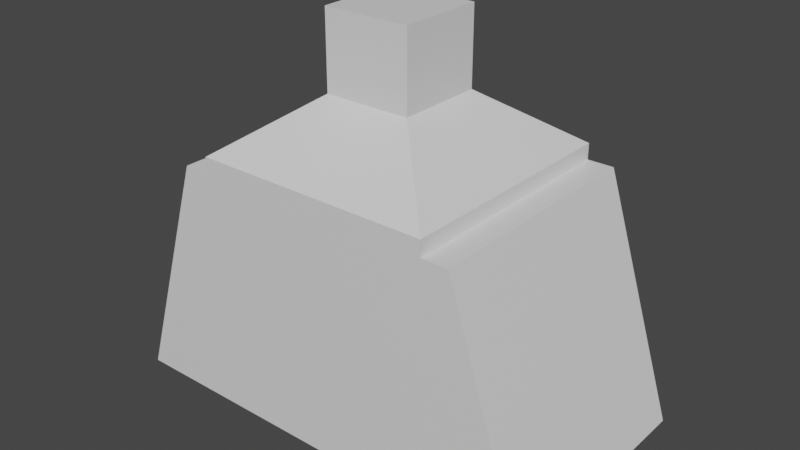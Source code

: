 # Source: miniCanon.blend  (saved by Blender 2.82.7; exported with 4.5.12 LTS)
import bpy
from mathutils import Matrix  # noqa: F401  (used for matrix-valued properties, if any)

bpy.ops.wm.read_factory_settings(use_empty=True)
scene = bpy.context.scene
scene.name = 'Scene'

# ---- collections
col_collection = bpy.data.collections.new('Collection'); scene.collection.children.link(col_collection)

# ---- materials (node trees are filled in below, after node groups)
mat_material_001 = bpy.data.materials.new('Material.001')
mat_material_001.use_transparent_shadow = False
mat_material_001.diffuse_color = (0.1902, 0.1817, 0.1711, 1.0)
mat_material_002 = bpy.data.materials.new('Material.002')
mat_material_002.use_transparent_shadow = False
mat_material_002.diffuse_color = (0.8, 0.05746, 0.05746, 1.0)
mat_material_003 = bpy.data.materials.new('Material.003')
mat_material_003.use_transparent_shadow = False
mat_material_003.diffuse_color = (0.04696, 0.04696, 0.04696, 1.0)

# ---- material node trees
mat_material_001.use_nodes = True; mat_material_001.node_tree.nodes.clear()
_N = mat_material_001.node_tree.nodes; _L = mat_material_001.node_tree.links
n0 = _N.new('ShaderNodeOutputMaterial'); n0.name = 'Material Output'; n0.location = (300, 300)
n1 = _N.new('ShaderNodeBsdfPrincipled'); n1.name = 'Principled BSDF'; n1.location = (10, 300)
n1.distribution = 'GGX'
n1.subsurface_method = 'BURLEY'
n1.inputs[3].default_value = 1.45
n1.inputs[27].default_value = (0.0, 0.0, 0.0, 1.0)
n1.inputs[28].default_value = 1.0
_L.new(n1.outputs[0], n0.inputs[0])
n0.is_active_output = True
mat_material_002.use_nodes = True; mat_material_002.node_tree.nodes.clear()
_N = mat_material_002.node_tree.nodes; _L = mat_material_002.node_tree.links
n0 = _N.new('ShaderNodeOutputMaterial'); n0.name = 'Material Output'; n0.location = (300, 300)
n1 = _N.new('ShaderNodeBsdfPrincipled'); n1.name = 'Principled BSDF'; n1.location = (10, 300)
n1.distribution = 'GGX'
n1.subsurface_method = 'BURLEY'
n1.inputs[3].default_value = 1.45
n1.inputs[27].default_value = (0.0, 0.0, 0.0, 1.0)
n1.inputs[28].default_value = 1.0
_L.new(n1.outputs[0], n0.inputs[0])
n0.is_active_output = True
mat_material_003.use_nodes = True; mat_material_003.node_tree.nodes.clear()
_N = mat_material_003.node_tree.nodes; _L = mat_material_003.node_tree.links
n0 = _N.new('ShaderNodeOutputMaterial'); n0.name = 'Material Output'; n0.location = (300, 300)
n1 = _N.new('ShaderNodeBsdfPrincipled'); n1.name = 'Principled BSDF'; n1.location = (10, 300)
n1.distribution = 'GGX'
n1.subsurface_method = 'BURLEY'
n1.inputs[3].default_value = 1.45
n1.inputs[27].default_value = (0.0, 0.0, 0.0, 1.0)
n1.inputs[28].default_value = 1.0
_L.new(n1.outputs[0], n0.inputs[0])
n0.is_active_output = True

# ---- world
world_world = bpy.data.worlds.new('World'); scene.world = world_world
world_world.use_nodes = True; world_world.node_tree.nodes.clear()
_N = world_world.node_tree.nodes; _L = world_world.node_tree.links
n0 = _N.new('ShaderNodeOutputWorld'); n0.name = 'World Output'; n0.location = (300, 300)
n1 = _N.new('ShaderNodeBackground'); n1.name = 'Background'; n1.location = (10, 300)
n1.inputs[0].default_value = (0.05088, 0.05088, 0.05088, 1.0)
_L.new(n1.outputs[0], n0.inputs[0])
n0.is_active_output = True
world_world.color = (0.05088, 0.05088, 0.05088)
world_world.use_sun_shadow = False
world_world.sun_shadow_jitter_overblur = 0.0

# ---- meshes
me_cube = bpy.data.meshes.new('Cube')
me_cube.from_pydata([(1.0, 1.0, 1.0), (1.0, 1.0, -1.0), (1.0, -1.0, 1.0), (1.0, -1.0, -1.0), (0.3663, -0.3663, 1.589), (0.3663, 0.3663, 1.589), (1.0, -1.0, 1.133), (1.0, 1.0, 1.133), (0.3663, -0.3663, 2.23), (0.3663, 0.3663, 2.23), (1.222, 1.0, 1.0), (1.864, 1.0, -1.0), (1.222, -1.0, 1.0), (1.864, -1.0, -1.0), (0.0, 1.0, -1.0), (0.0, -1.0, 1.0), (0.0, -1.0, -1.0), (0.0, 1.0, 1.0), (0.0, -0.3663, 1.589), (0.0, 0.3663, 1.589), (0.0, 1.0, 1.133), (0.0, -1.0, 1.133), (0.0, -0.3663, 2.23), (0.0, 0.3663, 2.23)], [], [(21, 6, 4, 18), (14, 1, 3, 16), (3, 1, 11, 13), (14, 17, 0, 1), (6, 7, 5, 4), (2, 0, 7, 6), (15, 2, 6, 21), (18, 4, 8, 22), (4, 5, 9, 8), (11, 10, 12, 13), (0, 2, 12, 10), (2, 3, 13, 12), (1, 0, 10, 11), (5, 19, 23, 9), (9, 23, 22, 8), (0, 17, 20, 7), (7, 20, 19, 5), (3, 2, 15, 16)])
me_cube.polygons.foreach_set('material_index', [0, 0, 0, 2, 0, 2, 2, 1, 1, 2, 2, 2, 2, 1, 1, 2, 0, 2])
_uv = me_cube.uv_layers.new(name='UVMap')
_uv.uv.foreach_set('vector', [0.625, 0.875, 0.625, 0.75, 0.625, 0.75, 0.625, 0.875, 0.25, 0.5, 0.375, 0.5, 0.375, 0.75, 0.25, 0.75, 0.375, 0.75, 0.375, 0.5, 0.375, 0.5, 0.375, 0.75, 0.375, 0.375, 0.625, 0.375, 0.625, 0.5, 0.375, 0.5, 0.625, 0.75, 0.625, 0.5, 0.625, 0.5, 0.625, 0.75, 0.625, 0.75, 0.625, 0.5, 0.625, 0.5, 0.625, 0.75, 0.625, 0.875, 0.625, 0.75, 0.625, 0.75, 0.625, 0.875, 0.625, 0.875, 0.625, 0.75, 0.625, 0.75, 0.625, 0.875, 0.625, 0.75, 0.625, 0.5, 0.625, 0.5, 0.625, 0.75, 0.375, 0.5, 0.625, 0.5, 0.625, 0.75, 0.375, 0.75, 0.625, 0.5, 0.625, 0.75, 0.625, 0.75, 0.625, 0.5, 0.625, 0.75, 0.375, 0.75, 0.375, 0.75, 0.625, 0.75, 0.375, 0.5, 0.625, 0.5, 0.625, 0.5, 0.375, 0.5, 0.625, 0.5, 0.625, 0.375, 0.625, 0.375, 0.625, 0.5, 0.625, 0.5, 0.75, 0.5, 0.75, 0.75, 0.625, 0.75, 0.625, 0.5, 0.625, 0.375, 0.625, 0.375, 0.625, 0.5, 0.625, 0.5, 0.625, 0.375, 0.625, 0.375, 0.625, 0.5, 0.375, 0.75, 0.625, 0.75, 0.625, 0.875, 0.375, 0.875])
me_cube.materials.append(mat_material_001)
me_cube.materials.append(mat_material_002)
me_cube.materials.append(mat_material_003)
me_cube.use_remesh_preserve_volume = False
me_cube.use_remesh_preserve_attributes = False
me_cube.use_mirror_vertex_groups = False
me_cube.update()
arm_armature = bpy.data.armatures.new('Armature')  # bones are not reproduced

# ---- objects
ob_cube = bpy.data.objects.new('Cube', me_cube)
ob_armature = bpy.data.objects.new('Armature', arm_armature)

# ---- transforms, parenting, visibility, modifiers, constraints
ob_cube.parent = ob_armature
ob_cube.location = (0.0, 0.0, 0.0)
ob_cube.lock_rotations_4d = False
ob_cube.empty_display_type = 'ARROWS'
ob_cube.lineart.crease_threshold = 0.0
_vg = ob_cube.vertex_groups.new(name='Base')
for _i, _w in zip([0, 1, 2, 3, 4, 5, 6, 7, 8, 9, 10, 11, 12, 13, 14, 15, 16, 17, 18, 19, 20, 21, 22, 23], [0.9811, 0.9955, 0.958, 0.9914, 0.809, 0.9157, 0.9466, 0.9766, 0.1553, 0.1968, 0.984, 0.9948, 0.9657, 0.9913, 0.9954, 0.9253, 0.9892, 0.9803, 0.2948, 0.9161, 0.9736, 0.8947, 0.1002, 0.1524]): _vg.add([_i], _w, 'REPLACE')
_vg = ob_cube.vertex_groups.new(name='barrel')
for _i, _w in zip([2, 4, 5, 6, 8, 9, 12, 15, 18, 19, 20, 21, 22, 23], [0.03405, 0.191, 0.0843, 0.05339, 0.8447, 0.8032, 0.01858, 0.07475, 0.7052, 0.08391, 0.002709, 0.1053, 0.8998, 0.8476]): _vg.add([_i], _w, 'REPLACE')
_m = ob_cube.modifiers.new('Mirror', 'MIRROR')
_m = ob_cube.modifiers.new('Armature', 'ARMATURE')
_m = ob_cube.modifiers.new('Armature.001', 'ARMATURE')
_m.object = ob_armature
ob_armature.location = (0.0, 0.0, 0.0)
ob_armature.lineart.crease_threshold = 0.0

# ---- collection membership
col_collection.objects.link(ob_cube)
col_collection.objects.link(ob_armature)

# ---- scene / render settings (as saved in the file)
scene.frame_start = 1; scene.frame_end = 15; scene.frame_set(9)
scene.render.engine = 'BLENDER_EEVEE_NEXT'
scene.cycles.use_denoising = False
scene.cycles.samples = 128
scene.cycles.sampling_pattern = 'TABULATED_SOBOL'
scene.cycles.use_adaptive_sampling = False
scene.cycles.use_light_tree = False
scene.view_settings.view_transform = 'Filmic'
bpy.context.view_layer.update()

# ---- added for rendering (the .blend has no active camera and no usable light): camera, sun
cam_auto = bpy.data.cameras.new('AutoCamera')
cam_auto.lens = 50.0
cam_auto.sensor_width = 36.0
cam_auto.clip_end = 1000.0
ob_auto_camera = bpy.data.objects.new('AutoCamera', cam_auto)
scene.collection.objects.link(ob_auto_camera)
ob_auto_camera.location = (4.81256, -5.77507, 4.36343)
ob_auto_camera.rotation_euler = (1.09748, -7.21219e-08, 0.694738)
scene.camera = ob_auto_camera
light_auto_sun = bpy.data.lights.new('AutoSun', 'SUN')
light_auto_sun.energy = 3.0
light_auto_sun.angle = 0.0523599
ob_auto_sun = bpy.data.objects.new('AutoSun', light_auto_sun)
scene.collection.objects.link(ob_auto_sun)
ob_auto_sun.rotation_euler = (0.872665, 0.174533, 0.523599)
bpy.context.view_layer.update()
